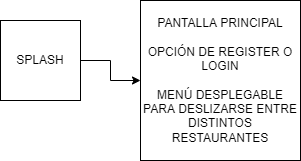

The diagram above was exported from draw.io. Its source (the exported page's mxGraphModel, read from the mxfile embedded in the PNG):
<mxGraphModel dx="1422" dy="754" grid="1" gridSize="10" guides="1" tooltips="1" connect="1" arrows="1" fold="1" page="1" pageScale="1" pageWidth="827" pageHeight="1169" math="0" shadow="0">
  <root>
    <mxCell id="0" />
    <mxCell id="1" parent="0" />
    <mxCell id="P1e0AgWwU6S6554_g8Xj-5" style="edgeStyle=orthogonalEdgeStyle;rounded=0;orthogonalLoop=1;jettySize=auto;html=1;" parent="1" source="P1e0AgWwU6S6554_g8Xj-1" target="P1e0AgWwU6S6554_g8Xj-4" edge="1">
      <mxGeometry relative="1" as="geometry" />
    </mxCell>
    <mxCell id="P1e0AgWwU6S6554_g8Xj-1" value="SPLASH" style="whiteSpace=wrap;html=1;aspect=fixed;" parent="1" vertex="1">
      <mxGeometry x="40" y="120" width="80" height="80" as="geometry" />
    </mxCell>
    <mxCell id="P1e0AgWwU6S6554_g8Xj-4" value="PANTALLA PRINCIPAL&lt;br&gt;&lt;br&gt;OPCIÓN DE REGISTER O LOGIN&lt;br&gt;&lt;br&gt;MENÚ DESPLEGABLE PARA DESLIZARSE ENTRE DISTINTOS RESTAURANTES" style="whiteSpace=wrap;html=1;aspect=fixed;" parent="1" vertex="1">
      <mxGeometry x="180" y="100" width="160" height="160" as="geometry" />
    </mxCell>
  </root>
</mxGraphModel>